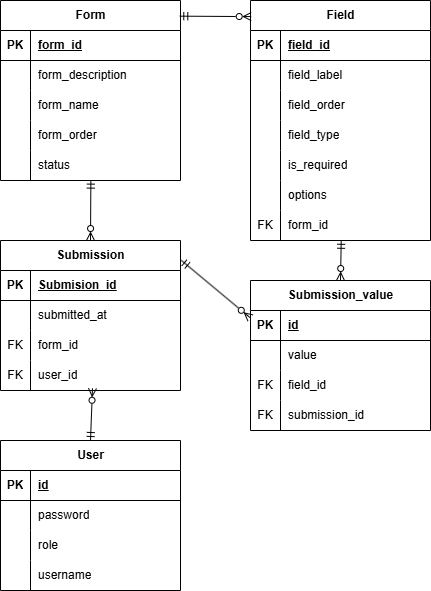

The diagram above was exported from draw.io. Its source (the exported page's mxGraphModel, read from the mxfile embedded in the PNG):
<mxGraphModel dx="1212" dy="701" grid="1" gridSize="10" guides="1" tooltips="1" connect="1" arrows="1" fold="1" page="1" pageScale="1" pageWidth="827" pageHeight="1169" math="0" shadow="0">
  <root>
    <mxCell id="0" />
    <mxCell id="1" parent="0" />
    <mxCell id="2" parent="1" style="shape=table;startSize=30;container=1;collapsible=1;childLayout=tableLayout;fixedRows=1;rowLines=0;fontStyle=1;align=center;resizeLast=1;html=1;" value="Form" vertex="1">
      <mxGeometry height="180" width="180" x="110" y="210" as="geometry" />
    </mxCell>
    <mxCell id="3" parent="2" style="shape=tableRow;horizontal=0;startSize=0;swimlaneHead=0;swimlaneBody=0;fillColor=none;collapsible=0;dropTarget=0;points=[[0,0.5],[1,0.5]];portConstraint=eastwest;top=0;left=0;right=0;bottom=1;" value="" vertex="1">
      <mxGeometry height="30" width="180" y="30" as="geometry" />
    </mxCell>
    <mxCell id="4" parent="3" style="shape=partialRectangle;connectable=0;fillColor=none;top=0;left=0;bottom=0;right=0;fontStyle=1;overflow=hidden;whiteSpace=wrap;html=1;" value="PK" vertex="1">
      <mxGeometry height="30" width="30" as="geometry">
        <mxRectangle height="30" width="30" as="alternateBounds" />
      </mxGeometry>
    </mxCell>
    <mxCell id="5" parent="3" style="shape=partialRectangle;connectable=0;fillColor=none;top=0;left=0;bottom=0;right=0;align=left;spacingLeft=6;fontStyle=5;overflow=hidden;whiteSpace=wrap;html=1;" value="form_id" vertex="1">
      <mxGeometry height="30" width="150" x="30" as="geometry">
        <mxRectangle height="30" width="150" as="alternateBounds" />
      </mxGeometry>
    </mxCell>
    <mxCell id="6" parent="2" style="shape=tableRow;horizontal=0;startSize=0;swimlaneHead=0;swimlaneBody=0;fillColor=none;collapsible=0;dropTarget=0;points=[[0,0.5],[1,0.5]];portConstraint=eastwest;top=0;left=0;right=0;bottom=0;" value="" vertex="1">
      <mxGeometry height="30" width="180" y="60" as="geometry" />
    </mxCell>
    <mxCell id="7" parent="6" style="shape=partialRectangle;connectable=0;fillColor=none;top=0;left=0;bottom=0;right=0;editable=1;overflow=hidden;whiteSpace=wrap;html=1;" value="" vertex="1">
      <mxGeometry height="30" width="30" as="geometry">
        <mxRectangle height="30" width="30" as="alternateBounds" />
      </mxGeometry>
    </mxCell>
    <mxCell id="8" parent="6" style="shape=partialRectangle;connectable=0;fillColor=none;top=0;left=0;bottom=0;right=0;align=left;spacingLeft=6;overflow=hidden;whiteSpace=wrap;html=1;" value="form_description" vertex="1">
      <mxGeometry height="30" width="150" x="30" as="geometry">
        <mxRectangle height="30" width="150" as="alternateBounds" />
      </mxGeometry>
    </mxCell>
    <mxCell id="9" parent="2" style="shape=tableRow;horizontal=0;startSize=0;swimlaneHead=0;swimlaneBody=0;fillColor=none;collapsible=0;dropTarget=0;points=[[0,0.5],[1,0.5]];portConstraint=eastwest;top=0;left=0;right=0;bottom=0;" value="" vertex="1">
      <mxGeometry height="30" width="180" y="90" as="geometry" />
    </mxCell>
    <mxCell id="10" parent="9" style="shape=partialRectangle;connectable=0;fillColor=none;top=0;left=0;bottom=0;right=0;editable=1;overflow=hidden;whiteSpace=wrap;html=1;" value="" vertex="1">
      <mxGeometry height="30" width="30" as="geometry">
        <mxRectangle height="30" width="30" as="alternateBounds" />
      </mxGeometry>
    </mxCell>
    <mxCell id="11" parent="9" style="shape=partialRectangle;connectable=0;fillColor=none;top=0;left=0;bottom=0;right=0;align=left;spacingLeft=6;overflow=hidden;whiteSpace=wrap;html=1;" value="form_name" vertex="1">
      <mxGeometry height="30" width="150" x="30" as="geometry">
        <mxRectangle height="30" width="150" as="alternateBounds" />
      </mxGeometry>
    </mxCell>
    <mxCell id="12" parent="2" style="shape=tableRow;horizontal=0;startSize=0;swimlaneHead=0;swimlaneBody=0;fillColor=none;collapsible=0;dropTarget=0;points=[[0,0.5],[1,0.5]];portConstraint=eastwest;top=0;left=0;right=0;bottom=0;" value="" vertex="1">
      <mxGeometry height="30" width="180" y="120" as="geometry" />
    </mxCell>
    <mxCell id="13" parent="12" style="shape=partialRectangle;connectable=0;fillColor=none;top=0;left=0;bottom=0;right=0;editable=1;overflow=hidden;whiteSpace=wrap;html=1;" value="" vertex="1">
      <mxGeometry height="30" width="30" as="geometry">
        <mxRectangle height="30" width="30" as="alternateBounds" />
      </mxGeometry>
    </mxCell>
    <mxCell id="14" parent="12" style="shape=partialRectangle;connectable=0;fillColor=none;top=0;left=0;bottom=0;right=0;align=left;spacingLeft=6;overflow=hidden;whiteSpace=wrap;html=1;" value="form_order" vertex="1">
      <mxGeometry height="30" width="150" x="30" as="geometry">
        <mxRectangle height="30" width="150" as="alternateBounds" />
      </mxGeometry>
    </mxCell>
    <mxCell id="15" parent="2" style="shape=tableRow;horizontal=0;startSize=0;swimlaneHead=0;swimlaneBody=0;fillColor=none;collapsible=0;dropTarget=0;points=[[0,0.5],[1,0.5]];portConstraint=eastwest;top=0;left=0;right=0;bottom=0;" value="" vertex="1">
      <mxGeometry height="30" width="180" y="150" as="geometry" />
    </mxCell>
    <mxCell id="16" parent="15" style="shape=partialRectangle;connectable=0;fillColor=none;top=0;left=0;bottom=0;right=0;editable=1;overflow=hidden;whiteSpace=wrap;html=1;" value="" vertex="1">
      <mxGeometry height="30" width="30" as="geometry">
        <mxRectangle height="30" width="30" as="alternateBounds" />
      </mxGeometry>
    </mxCell>
    <mxCell id="17" parent="15" style="shape=partialRectangle;connectable=0;fillColor=none;top=0;left=0;bottom=0;right=0;align=left;spacingLeft=6;overflow=hidden;whiteSpace=wrap;html=1;" value="status" vertex="1">
      <mxGeometry height="30" width="150" x="30" as="geometry">
        <mxRectangle height="30" width="150" as="alternateBounds" />
      </mxGeometry>
    </mxCell>
    <mxCell id="18" parent="1" style="shape=table;startSize=30;container=1;collapsible=1;childLayout=tableLayout;fixedRows=1;rowLines=0;fontStyle=1;align=center;resizeLast=1;html=1;" value="Field" vertex="1">
      <mxGeometry height="240" width="180" x="360" y="210" as="geometry" />
    </mxCell>
    <mxCell id="19" parent="18" style="shape=tableRow;horizontal=0;startSize=0;swimlaneHead=0;swimlaneBody=0;fillColor=none;collapsible=0;dropTarget=0;points=[[0,0.5],[1,0.5]];portConstraint=eastwest;top=0;left=0;right=0;bottom=1;" value="" vertex="1">
      <mxGeometry height="30" width="180" y="30" as="geometry" />
    </mxCell>
    <mxCell id="20" parent="19" style="shape=partialRectangle;connectable=0;fillColor=none;top=0;left=0;bottom=0;right=0;fontStyle=1;overflow=hidden;whiteSpace=wrap;html=1;" value="PK" vertex="1">
      <mxGeometry height="30" width="30" as="geometry">
        <mxRectangle height="30" width="30" as="alternateBounds" />
      </mxGeometry>
    </mxCell>
    <mxCell id="21" parent="19" style="shape=partialRectangle;connectable=0;fillColor=none;top=0;left=0;bottom=0;right=0;align=left;spacingLeft=6;fontStyle=5;overflow=hidden;whiteSpace=wrap;html=1;" value="field_id" vertex="1">
      <mxGeometry height="30" width="150" x="30" as="geometry">
        <mxRectangle height="30" width="150" as="alternateBounds" />
      </mxGeometry>
    </mxCell>
    <mxCell id="22" parent="18" style="shape=tableRow;horizontal=0;startSize=0;swimlaneHead=0;swimlaneBody=0;fillColor=none;collapsible=0;dropTarget=0;points=[[0,0.5],[1,0.5]];portConstraint=eastwest;top=0;left=0;right=0;bottom=0;" value="" vertex="1">
      <mxGeometry height="30" width="180" y="60" as="geometry" />
    </mxCell>
    <mxCell id="23" parent="22" style="shape=partialRectangle;connectable=0;fillColor=none;top=0;left=0;bottom=0;right=0;editable=1;overflow=hidden;whiteSpace=wrap;html=1;" value="" vertex="1">
      <mxGeometry height="30" width="30" as="geometry">
        <mxRectangle height="30" width="30" as="alternateBounds" />
      </mxGeometry>
    </mxCell>
    <mxCell id="24" parent="22" style="shape=partialRectangle;connectable=0;fillColor=none;top=0;left=0;bottom=0;right=0;align=left;spacingLeft=6;overflow=hidden;whiteSpace=wrap;html=1;" value="field_label" vertex="1">
      <mxGeometry height="30" width="150" x="30" as="geometry">
        <mxRectangle height="30" width="150" as="alternateBounds" />
      </mxGeometry>
    </mxCell>
    <mxCell id="25" parent="18" style="shape=tableRow;horizontal=0;startSize=0;swimlaneHead=0;swimlaneBody=0;fillColor=none;collapsible=0;dropTarget=0;points=[[0,0.5],[1,0.5]];portConstraint=eastwest;top=0;left=0;right=0;bottom=0;" value="" vertex="1">
      <mxGeometry height="30" width="180" y="90" as="geometry" />
    </mxCell>
    <mxCell id="26" parent="25" style="shape=partialRectangle;connectable=0;fillColor=none;top=0;left=0;bottom=0;right=0;editable=1;overflow=hidden;whiteSpace=wrap;html=1;" value="" vertex="1">
      <mxGeometry height="30" width="30" as="geometry">
        <mxRectangle height="30" width="30" as="alternateBounds" />
      </mxGeometry>
    </mxCell>
    <mxCell id="27" parent="25" style="shape=partialRectangle;connectable=0;fillColor=none;top=0;left=0;bottom=0;right=0;align=left;spacingLeft=6;overflow=hidden;whiteSpace=wrap;html=1;" value="field_order" vertex="1">
      <mxGeometry height="30" width="150" x="30" as="geometry">
        <mxRectangle height="30" width="150" as="alternateBounds" />
      </mxGeometry>
    </mxCell>
    <mxCell id="28" parent="18" style="shape=tableRow;horizontal=0;startSize=0;swimlaneHead=0;swimlaneBody=0;fillColor=none;collapsible=0;dropTarget=0;points=[[0,0.5],[1,0.5]];portConstraint=eastwest;top=0;left=0;right=0;bottom=0;" value="" vertex="1">
      <mxGeometry height="30" width="180" y="120" as="geometry" />
    </mxCell>
    <mxCell id="29" parent="28" style="shape=partialRectangle;connectable=0;fillColor=none;top=0;left=0;bottom=0;right=0;editable=1;overflow=hidden;whiteSpace=wrap;html=1;" value="" vertex="1">
      <mxGeometry height="30" width="30" as="geometry">
        <mxRectangle height="30" width="30" as="alternateBounds" />
      </mxGeometry>
    </mxCell>
    <mxCell id="30" parent="28" style="shape=partialRectangle;connectable=0;fillColor=none;top=0;left=0;bottom=0;right=0;align=left;spacingLeft=6;overflow=hidden;whiteSpace=wrap;html=1;" value="field_type" vertex="1">
      <mxGeometry height="30" width="150" x="30" as="geometry">
        <mxRectangle height="30" width="150" as="alternateBounds" />
      </mxGeometry>
    </mxCell>
    <mxCell id="31" parent="18" style="shape=tableRow;horizontal=0;startSize=0;swimlaneHead=0;swimlaneBody=0;fillColor=none;collapsible=0;dropTarget=0;points=[[0,0.5],[1,0.5]];portConstraint=eastwest;top=0;left=0;right=0;bottom=0;" value="" vertex="1">
      <mxGeometry height="30" width="180" y="150" as="geometry" />
    </mxCell>
    <mxCell id="32" parent="31" style="shape=partialRectangle;connectable=0;fillColor=none;top=0;left=0;bottom=0;right=0;editable=1;overflow=hidden;whiteSpace=wrap;html=1;" value="" vertex="1">
      <mxGeometry height="30" width="30" as="geometry">
        <mxRectangle height="30" width="30" as="alternateBounds" />
      </mxGeometry>
    </mxCell>
    <mxCell id="33" parent="31" style="shape=partialRectangle;connectable=0;fillColor=none;top=0;left=0;bottom=0;right=0;align=left;spacingLeft=6;overflow=hidden;whiteSpace=wrap;html=1;" value="is_required" vertex="1">
      <mxGeometry height="30" width="150" x="30" as="geometry">
        <mxRectangle height="30" width="150" as="alternateBounds" />
      </mxGeometry>
    </mxCell>
    <mxCell id="34" parent="18" style="shape=tableRow;horizontal=0;startSize=0;swimlaneHead=0;swimlaneBody=0;fillColor=none;collapsible=0;dropTarget=0;points=[[0,0.5],[1,0.5]];portConstraint=eastwest;top=0;left=0;right=0;bottom=0;" value="" vertex="1">
      <mxGeometry height="30" width="180" y="180" as="geometry" />
    </mxCell>
    <mxCell id="35" parent="34" style="shape=partialRectangle;connectable=0;fillColor=none;top=0;left=0;bottom=0;right=0;editable=1;overflow=hidden;whiteSpace=wrap;html=1;" value="" vertex="1">
      <mxGeometry height="30" width="30" as="geometry">
        <mxRectangle height="30" width="30" as="alternateBounds" />
      </mxGeometry>
    </mxCell>
    <mxCell id="36" parent="34" style="shape=partialRectangle;connectable=0;fillColor=none;top=0;left=0;bottom=0;right=0;align=left;spacingLeft=6;overflow=hidden;whiteSpace=wrap;html=1;" value="options" vertex="1">
      <mxGeometry height="30" width="150" x="30" as="geometry">
        <mxRectangle height="30" width="150" as="alternateBounds" />
      </mxGeometry>
    </mxCell>
    <mxCell id="37" parent="18" style="shape=tableRow;horizontal=0;startSize=0;swimlaneHead=0;swimlaneBody=0;fillColor=none;collapsible=0;dropTarget=0;points=[[0,0.5],[1,0.5]];portConstraint=eastwest;top=0;left=0;right=0;bottom=0;" value="" vertex="1">
      <mxGeometry height="30" width="180" y="210" as="geometry" />
    </mxCell>
    <mxCell id="38" parent="37" style="shape=partialRectangle;connectable=0;fillColor=none;top=0;left=0;bottom=0;right=0;editable=1;overflow=hidden;whiteSpace=wrap;html=1;" value="FK" vertex="1">
      <mxGeometry height="30" width="30" as="geometry">
        <mxRectangle height="30" width="30" as="alternateBounds" />
      </mxGeometry>
    </mxCell>
    <mxCell id="39" parent="37" style="shape=partialRectangle;connectable=0;fillColor=none;top=0;left=0;bottom=0;right=0;align=left;spacingLeft=6;overflow=hidden;whiteSpace=wrap;html=1;" value="form_id" vertex="1">
      <mxGeometry height="30" width="150" x="30" as="geometry">
        <mxRectangle height="30" width="150" as="alternateBounds" />
      </mxGeometry>
    </mxCell>
    <mxCell id="40" parent="1" style="shape=table;startSize=30;container=1;collapsible=1;childLayout=tableLayout;fixedRows=1;rowLines=0;fontStyle=1;align=center;resizeLast=1;html=1;" value="Submission_value" vertex="1">
      <mxGeometry height="150" width="180" x="360" y="490" as="geometry" />
    </mxCell>
    <mxCell id="41" parent="40" style="shape=tableRow;horizontal=0;startSize=0;swimlaneHead=0;swimlaneBody=0;fillColor=none;collapsible=0;dropTarget=0;points=[[0,0.5],[1,0.5]];portConstraint=eastwest;top=0;left=0;right=0;bottom=1;" value="" vertex="1">
      <mxGeometry height="30" width="180" y="30" as="geometry" />
    </mxCell>
    <mxCell id="42" parent="41" style="shape=partialRectangle;connectable=0;fillColor=none;top=0;left=0;bottom=0;right=0;fontStyle=1;overflow=hidden;whiteSpace=wrap;html=1;" value="PK" vertex="1">
      <mxGeometry height="30" width="30" as="geometry">
        <mxRectangle height="30" width="30" as="alternateBounds" />
      </mxGeometry>
    </mxCell>
    <mxCell id="43" parent="41" style="shape=partialRectangle;connectable=0;fillColor=none;top=0;left=0;bottom=0;right=0;align=left;spacingLeft=6;fontStyle=5;overflow=hidden;whiteSpace=wrap;html=1;" value="id" vertex="1">
      <mxGeometry height="30" width="150" x="30" as="geometry">
        <mxRectangle height="30" width="150" as="alternateBounds" />
      </mxGeometry>
    </mxCell>
    <mxCell id="44" parent="40" style="shape=tableRow;horizontal=0;startSize=0;swimlaneHead=0;swimlaneBody=0;fillColor=none;collapsible=0;dropTarget=0;points=[[0,0.5],[1,0.5]];portConstraint=eastwest;top=0;left=0;right=0;bottom=0;" value="" vertex="1">
      <mxGeometry height="30" width="180" y="60" as="geometry" />
    </mxCell>
    <mxCell id="45" parent="44" style="shape=partialRectangle;connectable=0;fillColor=none;top=0;left=0;bottom=0;right=0;editable=1;overflow=hidden;whiteSpace=wrap;html=1;" value="" vertex="1">
      <mxGeometry height="30" width="30" as="geometry">
        <mxRectangle height="30" width="30" as="alternateBounds" />
      </mxGeometry>
    </mxCell>
    <mxCell id="46" parent="44" style="shape=partialRectangle;connectable=0;fillColor=none;top=0;left=0;bottom=0;right=0;align=left;spacingLeft=6;overflow=hidden;whiteSpace=wrap;html=1;" value="value" vertex="1">
      <mxGeometry height="30" width="150" x="30" as="geometry">
        <mxRectangle height="30" width="150" as="alternateBounds" />
      </mxGeometry>
    </mxCell>
    <mxCell id="47" parent="40" style="shape=tableRow;horizontal=0;startSize=0;swimlaneHead=0;swimlaneBody=0;fillColor=none;collapsible=0;dropTarget=0;points=[[0,0.5],[1,0.5]];portConstraint=eastwest;top=0;left=0;right=0;bottom=0;" value="" vertex="1">
      <mxGeometry height="30" width="180" y="90" as="geometry" />
    </mxCell>
    <mxCell id="48" parent="47" style="shape=partialRectangle;connectable=0;fillColor=none;top=0;left=0;bottom=0;right=0;editable=1;overflow=hidden;whiteSpace=wrap;html=1;" value="FK" vertex="1">
      <mxGeometry height="30" width="30" as="geometry">
        <mxRectangle height="30" width="30" as="alternateBounds" />
      </mxGeometry>
    </mxCell>
    <mxCell id="49" parent="47" style="shape=partialRectangle;connectable=0;fillColor=none;top=0;left=0;bottom=0;right=0;align=left;spacingLeft=6;overflow=hidden;whiteSpace=wrap;html=1;" value="field_id" vertex="1">
      <mxGeometry height="30" width="150" x="30" as="geometry">
        <mxRectangle height="30" width="150" as="alternateBounds" />
      </mxGeometry>
    </mxCell>
    <mxCell id="50" parent="40" style="shape=tableRow;horizontal=0;startSize=0;swimlaneHead=0;swimlaneBody=0;fillColor=none;collapsible=0;dropTarget=0;points=[[0,0.5],[1,0.5]];portConstraint=eastwest;top=0;left=0;right=0;bottom=0;" value="" vertex="1">
      <mxGeometry height="30" width="180" y="120" as="geometry" />
    </mxCell>
    <mxCell id="51" parent="50" style="shape=partialRectangle;connectable=0;fillColor=none;top=0;left=0;bottom=0;right=0;editable=1;overflow=hidden;whiteSpace=wrap;html=1;" value="FK" vertex="1">
      <mxGeometry height="30" width="30" as="geometry">
        <mxRectangle height="30" width="30" as="alternateBounds" />
      </mxGeometry>
    </mxCell>
    <mxCell id="52" parent="50" style="shape=partialRectangle;connectable=0;fillColor=none;top=0;left=0;bottom=0;right=0;align=left;spacingLeft=6;overflow=hidden;whiteSpace=wrap;html=1;" value="submission_id" vertex="1">
      <mxGeometry height="30" width="150" x="30" as="geometry">
        <mxRectangle height="30" width="150" as="alternateBounds" />
      </mxGeometry>
    </mxCell>
    <mxCell id="53" parent="1" style="shape=table;startSize=30;container=1;collapsible=1;childLayout=tableLayout;fixedRows=1;rowLines=0;fontStyle=1;align=center;resizeLast=1;html=1;" value="Submission" vertex="1">
      <mxGeometry height="150" width="180" x="110" y="450" as="geometry" />
    </mxCell>
    <mxCell id="54" parent="53" style="shape=tableRow;horizontal=0;startSize=0;swimlaneHead=0;swimlaneBody=0;fillColor=none;collapsible=0;dropTarget=0;points=[[0,0.5],[1,0.5]];portConstraint=eastwest;top=0;left=0;right=0;bottom=1;" value="" vertex="1">
      <mxGeometry height="30" width="180" y="30" as="geometry" />
    </mxCell>
    <mxCell id="55" parent="54" style="shape=partialRectangle;connectable=0;fillColor=none;top=0;left=0;bottom=0;right=0;fontStyle=1;overflow=hidden;whiteSpace=wrap;html=1;" value="PK" vertex="1">
      <mxGeometry height="30" width="30" as="geometry">
        <mxRectangle height="30" width="30" as="alternateBounds" />
      </mxGeometry>
    </mxCell>
    <mxCell id="56" parent="54" style="shape=partialRectangle;connectable=0;fillColor=none;top=0;left=0;bottom=0;right=0;align=left;spacingLeft=6;fontStyle=5;overflow=hidden;whiteSpace=wrap;html=1;" value="Submision_id" vertex="1">
      <mxGeometry height="30" width="150" x="30" as="geometry">
        <mxRectangle height="30" width="150" as="alternateBounds" />
      </mxGeometry>
    </mxCell>
    <mxCell id="57" parent="53" style="shape=tableRow;horizontal=0;startSize=0;swimlaneHead=0;swimlaneBody=0;fillColor=none;collapsible=0;dropTarget=0;points=[[0,0.5],[1,0.5]];portConstraint=eastwest;top=0;left=0;right=0;bottom=0;" value="" vertex="1">
      <mxGeometry height="30" width="180" y="60" as="geometry" />
    </mxCell>
    <mxCell id="58" parent="57" style="shape=partialRectangle;connectable=0;fillColor=none;top=0;left=0;bottom=0;right=0;editable=1;overflow=hidden;whiteSpace=wrap;html=1;" value="" vertex="1">
      <mxGeometry height="30" width="30" as="geometry">
        <mxRectangle height="30" width="30" as="alternateBounds" />
      </mxGeometry>
    </mxCell>
    <mxCell id="59" parent="57" style="shape=partialRectangle;connectable=0;fillColor=none;top=0;left=0;bottom=0;right=0;align=left;spacingLeft=6;overflow=hidden;whiteSpace=wrap;html=1;" value="submitted_at" vertex="1">
      <mxGeometry height="30" width="150" x="30" as="geometry">
        <mxRectangle height="30" width="150" as="alternateBounds" />
      </mxGeometry>
    </mxCell>
    <mxCell id="60" parent="53" style="shape=tableRow;horizontal=0;startSize=0;swimlaneHead=0;swimlaneBody=0;fillColor=none;collapsible=0;dropTarget=0;points=[[0,0.5],[1,0.5]];portConstraint=eastwest;top=0;left=0;right=0;bottom=0;" value="" vertex="1">
      <mxGeometry height="30" width="180" y="90" as="geometry" />
    </mxCell>
    <mxCell id="61" parent="60" style="shape=partialRectangle;connectable=0;fillColor=none;top=0;left=0;bottom=0;right=0;editable=1;overflow=hidden;whiteSpace=wrap;html=1;" value="FK" vertex="1">
      <mxGeometry height="30" width="30" as="geometry">
        <mxRectangle height="30" width="30" as="alternateBounds" />
      </mxGeometry>
    </mxCell>
    <mxCell id="62" parent="60" style="shape=partialRectangle;connectable=0;fillColor=none;top=0;left=0;bottom=0;right=0;align=left;spacingLeft=6;overflow=hidden;whiteSpace=wrap;html=1;" value="form_id" vertex="1">
      <mxGeometry height="30" width="150" x="30" as="geometry">
        <mxRectangle height="30" width="150" as="alternateBounds" />
      </mxGeometry>
    </mxCell>
    <mxCell id="63" parent="53" style="shape=tableRow;horizontal=0;startSize=0;swimlaneHead=0;swimlaneBody=0;fillColor=none;collapsible=0;dropTarget=0;points=[[0,0.5],[1,0.5]];portConstraint=eastwest;top=0;left=0;right=0;bottom=0;" value="" vertex="1">
      <mxGeometry height="30" width="180" y="120" as="geometry" />
    </mxCell>
    <mxCell id="64" parent="63" style="shape=partialRectangle;connectable=0;fillColor=none;top=0;left=0;bottom=0;right=0;editable=1;overflow=hidden;whiteSpace=wrap;html=1;" value="FK" vertex="1">
      <mxGeometry height="30" width="30" as="geometry">
        <mxRectangle height="30" width="30" as="alternateBounds" />
      </mxGeometry>
    </mxCell>
    <mxCell id="65" parent="63" style="shape=partialRectangle;connectable=0;fillColor=none;top=0;left=0;bottom=0;right=0;align=left;spacingLeft=6;overflow=hidden;whiteSpace=wrap;html=1;" value="user_id" vertex="1">
      <mxGeometry height="30" width="150" x="30" as="geometry">
        <mxRectangle height="30" width="150" as="alternateBounds" />
      </mxGeometry>
    </mxCell>
    <mxCell id="66" parent="1" style="shape=table;startSize=30;container=1;collapsible=1;childLayout=tableLayout;fixedRows=1;rowLines=0;fontStyle=1;align=center;resizeLast=1;html=1;" value="User" vertex="1">
      <mxGeometry height="150" width="180" x="110" y="650" as="geometry" />
    </mxCell>
    <mxCell id="67" parent="66" style="shape=tableRow;horizontal=0;startSize=0;swimlaneHead=0;swimlaneBody=0;fillColor=none;collapsible=0;dropTarget=0;points=[[0,0.5],[1,0.5]];portConstraint=eastwest;top=0;left=0;right=0;bottom=1;" value="" vertex="1">
      <mxGeometry height="30" width="180" y="30" as="geometry" />
    </mxCell>
    <mxCell id="68" parent="67" style="shape=partialRectangle;connectable=0;fillColor=none;top=0;left=0;bottom=0;right=0;fontStyle=1;overflow=hidden;whiteSpace=wrap;html=1;" value="PK" vertex="1">
      <mxGeometry height="30" width="30" as="geometry">
        <mxRectangle height="30" width="30" as="alternateBounds" />
      </mxGeometry>
    </mxCell>
    <mxCell id="69" parent="67" style="shape=partialRectangle;connectable=0;fillColor=none;top=0;left=0;bottom=0;right=0;align=left;spacingLeft=6;fontStyle=5;overflow=hidden;whiteSpace=wrap;html=1;" value="id" vertex="1">
      <mxGeometry height="30" width="150" x="30" as="geometry">
        <mxRectangle height="30" width="150" as="alternateBounds" />
      </mxGeometry>
    </mxCell>
    <mxCell id="70" parent="66" style="shape=tableRow;horizontal=0;startSize=0;swimlaneHead=0;swimlaneBody=0;fillColor=none;collapsible=0;dropTarget=0;points=[[0,0.5],[1,0.5]];portConstraint=eastwest;top=0;left=0;right=0;bottom=0;" value="" vertex="1">
      <mxGeometry height="30" width="180" y="60" as="geometry" />
    </mxCell>
    <mxCell id="71" parent="70" style="shape=partialRectangle;connectable=0;fillColor=none;top=0;left=0;bottom=0;right=0;editable=1;overflow=hidden;whiteSpace=wrap;html=1;" value="" vertex="1">
      <mxGeometry height="30" width="30" as="geometry">
        <mxRectangle height="30" width="30" as="alternateBounds" />
      </mxGeometry>
    </mxCell>
    <mxCell id="72" parent="70" style="shape=partialRectangle;connectable=0;fillColor=none;top=0;left=0;bottom=0;right=0;align=left;spacingLeft=6;overflow=hidden;whiteSpace=wrap;html=1;" value="password" vertex="1">
      <mxGeometry height="30" width="150" x="30" as="geometry">
        <mxRectangle height="30" width="150" as="alternateBounds" />
      </mxGeometry>
    </mxCell>
    <mxCell id="73" parent="66" style="shape=tableRow;horizontal=0;startSize=0;swimlaneHead=0;swimlaneBody=0;fillColor=none;collapsible=0;dropTarget=0;points=[[0,0.5],[1,0.5]];portConstraint=eastwest;top=0;left=0;right=0;bottom=0;" value="" vertex="1">
      <mxGeometry height="30" width="180" y="90" as="geometry" />
    </mxCell>
    <mxCell id="74" parent="73" style="shape=partialRectangle;connectable=0;fillColor=none;top=0;left=0;bottom=0;right=0;editable=1;overflow=hidden;whiteSpace=wrap;html=1;" value="" vertex="1">
      <mxGeometry height="30" width="30" as="geometry">
        <mxRectangle height="30" width="30" as="alternateBounds" />
      </mxGeometry>
    </mxCell>
    <mxCell id="75" parent="73" style="shape=partialRectangle;connectable=0;fillColor=none;top=0;left=0;bottom=0;right=0;align=left;spacingLeft=6;overflow=hidden;whiteSpace=wrap;html=1;" value="role" vertex="1">
      <mxGeometry height="30" width="150" x="30" as="geometry">
        <mxRectangle height="30" width="150" as="alternateBounds" />
      </mxGeometry>
    </mxCell>
    <mxCell id="76" parent="66" style="shape=tableRow;horizontal=0;startSize=0;swimlaneHead=0;swimlaneBody=0;fillColor=none;collapsible=0;dropTarget=0;points=[[0,0.5],[1,0.5]];portConstraint=eastwest;top=0;left=0;right=0;bottom=0;" value="" vertex="1">
      <mxGeometry height="30" width="180" y="120" as="geometry" />
    </mxCell>
    <mxCell id="77" parent="76" style="shape=partialRectangle;connectable=0;fillColor=none;top=0;left=0;bottom=0;right=0;editable=1;overflow=hidden;whiteSpace=wrap;html=1;" value="" vertex="1">
      <mxGeometry height="30" width="30" as="geometry">
        <mxRectangle height="30" width="30" as="alternateBounds" />
      </mxGeometry>
    </mxCell>
    <mxCell id="78" parent="76" style="shape=partialRectangle;connectable=0;fillColor=none;top=0;left=0;bottom=0;right=0;align=left;spacingLeft=6;overflow=hidden;whiteSpace=wrap;html=1;" value="username" vertex="1">
      <mxGeometry height="30" width="150" x="30" as="geometry">
        <mxRectangle height="30" width="150" as="alternateBounds" />
      </mxGeometry>
    </mxCell>
    <mxCell id="79" edge="1" parent="1" source="2" style="endArrow=ERzeroToMany;html=1;rounded=0;exitX=0.996;exitY=0.087;exitDx=0;exitDy=0;exitPerimeter=0;entryX=0.004;entryY=0.067;entryDx=0;entryDy=0;entryPerimeter=0;startArrow=ERmandOne;startFill=0;endFill=0;" target="18" value="">
      <mxGeometry height="50" relative="1" width="50" as="geometry">
        <mxPoint x="390" y="240" as="sourcePoint" />
        <mxPoint x="440" y="190" as="targetPoint" />
      </mxGeometry>
    </mxCell>
    <mxCell id="80" edge="1" parent="1" source="53" style="endArrow=ERmandOne;html=1;rounded=0;entryX=0.502;entryY=0.987;entryDx=0;entryDy=0;entryPerimeter=0;exitX=0.5;exitY=0;exitDx=0;exitDy=0;startArrow=ERzeroToMany;startFill=0;endFill=0;" target="15" value="">
      <mxGeometry height="50" relative="1" width="50" as="geometry">
        <mxPoint x="390" y="440" as="sourcePoint" />
        <mxPoint x="440" y="390" as="targetPoint" />
      </mxGeometry>
    </mxCell>
    <mxCell id="81" edge="1" parent="1" source="66" style="endArrow=ERzeroToMany;html=1;rounded=0;exitX=0.5;exitY=0;exitDx=0;exitDy=0;entryX=0.511;entryY=0.927;entryDx=0;entryDy=0;entryPerimeter=0;startArrow=ERmandOne;startFill=0;endFill=0;" target="63" value="">
      <mxGeometry height="50" relative="1" width="50" as="geometry">
        <mxPoint x="390" y="460" as="sourcePoint" />
        <mxPoint x="440" y="410" as="targetPoint" />
      </mxGeometry>
    </mxCell>
    <mxCell id="82" edge="1" parent="1" source="40" style="endArrow=ERmandOne;html=1;rounded=0;exitX=0.5;exitY=0;exitDx=0;exitDy=0;entryX=0.504;entryY=0.993;entryDx=0;entryDy=0;entryPerimeter=0;endFill=0;startArrow=ERzeroToMany;startFill=0;" target="37" value="">
      <mxGeometry height="50" relative="1" width="50" as="geometry">
        <mxPoint x="610" y="490" as="sourcePoint" />
        <mxPoint x="660" y="440" as="targetPoint" />
      </mxGeometry>
    </mxCell>
    <mxCell id="83" edge="1" parent="1" source="53" style="endArrow=ERzeroToMany;html=1;rounded=0;exitX=1.004;exitY=0.132;exitDx=0;exitDy=0;exitPerimeter=0;entryX=0;entryY=0.25;entryDx=0;entryDy=0;startArrow=ERmandOne;startFill=0;endFill=0;" target="40" value="">
      <mxGeometry height="50" relative="1" width="50" as="geometry">
        <mxPoint x="510" y="740" as="sourcePoint" />
        <mxPoint x="560" y="690" as="targetPoint" />
      </mxGeometry>
    </mxCell>
  </root>
</mxGraphModel>